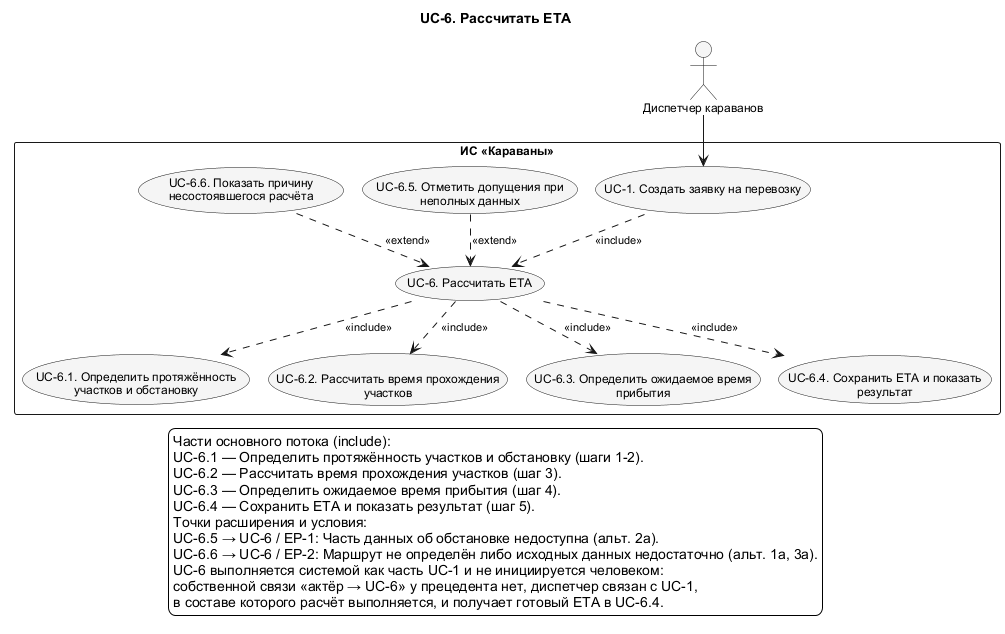

The diagram above was rendered by PlantUML. Its source (embedded in the PNG):
@startuml UC_6_Detail
!pragma layout smetana
skinparam shadowing false
skinparam defaultFontName Arial
skinparam defaultFontSize 12
skinparam backgroundColor white
skinparam nodesep 75
skinparam ranksep 100
skinparam ArrowFontSize 11
skinparam usecaseBackgroundColor #F5F5F5
skinparam activityBackgroundColor #F5F5F5
top to bottom direction
title UC-6. Рассчитать ETA

actor "Диспетчер караванов" as Dispatcher
rectangle "ИС «Караваны»" as SystemBoundary {
  usecase "UC-1. Создать заявку на перевозку" as UC1
  usecase "UC-6. Рассчитать ETA" as UC6
  usecase "UC-6.1. Определить протяжённость\nучастков и обстановку" as UC6_1
  usecase "UC-6.2. Рассчитать время прохождения\nучастков" as UC6_2
  usecase "UC-6.3. Определить ожидаемое время\nприбытия" as UC6_3
  usecase "UC-6.4. Сохранить ETA и показать\nрезультат" as UC6_4
  usecase "UC-6.5. Отметить допущения при\nнеполных данных" as UC6_5
  usecase "UC-6.6. Показать причину\nнесостоявшегося расчёта" as UC6_6
}
' edge:R058
UC1 ..> UC6 : <<include>>
' edge:R133
UC6 ..> UC6_1 : <<include>>
' edge:R134
UC6 ..> UC6_2 : <<include>>
' edge:R135
UC6 ..> UC6_3 : <<include>>
' edge:R136
UC6 ..> UC6_4 : <<include>>
' edge:R137
UC6_5 ..> UC6 : <<extend>>
' edge:R138
UC6_6 ..> UC6 : <<extend>>
' edge:R001
Dispatcher --> UC1
legend bottom
  Части основного потока (include):
  UC-6.1 — Определить протяжённость участков и обстановку (шаги 1-2).
  UC-6.2 — Рассчитать время прохождения участков (шаг 3).
  UC-6.3 — Определить ожидаемое время прибытия (шаг 4).
  UC-6.4 — Сохранить ETA и показать результат (шаг 5).
  Точки расширения и условия:
  UC-6.5 → UC-6 / EP-1: Часть данных об обстановке недоступна (альт. 2а).
  UC-6.6 → UC-6 / EP-2: Маршрут не определён либо исходных данных недостаточно (альт. 1а, 3а).
  UC-6 выполняется системой как часть UC-1 и не инициируется человеком:
  собственной связи «актёр → UC-6» у прецедента нет, диспетчер связан с UC-1,
  в составе которого расчёт выполняется, и получает готовый ETA в UC-6.4.
endlegend
@enduml